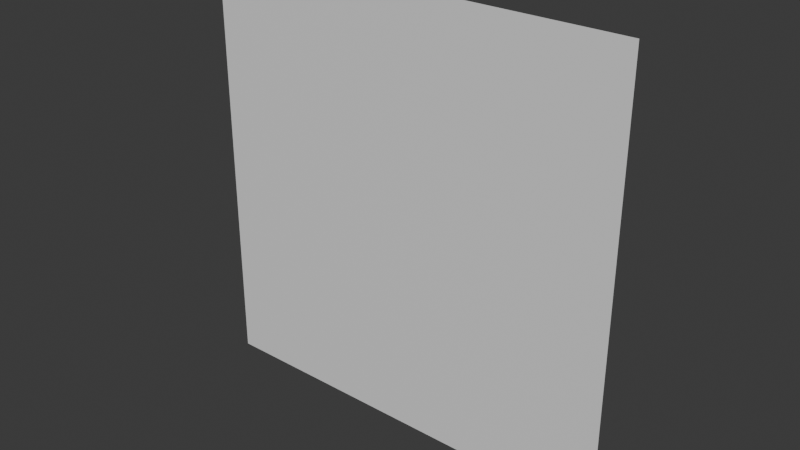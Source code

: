 # Source: Window.blend  (saved by Blender 4.0.36; exported with 4.5.12 LTS)
import bpy
from mathutils import Matrix  # noqa: F401  (used for matrix-valued properties, if any)

bpy.ops.wm.read_factory_settings(use_empty=True)
scene = bpy.context.scene
scene.name = 'Scene'

# ---- collections
col_collection = bpy.data.collections.new('Collection'); scene.collection.children.link(col_collection)

# ---- materials (node trees are filled in below, after node groups)
mat_material = bpy.data.materials.new('Material')
mat_material.alpha_threshold = 0.0
mat_material.use_transparent_shadow = False
mat_material.roughness = 0.5
mat_material.line_color = (0.0, 0.0, 0.0, 1.0)
mat_inner_mat = bpy.data.materials.new('Inner mat')
mat_inner_mat.use_transparent_shadow = False

# ---- material node trees
mat_material.use_nodes = True; mat_material.node_tree.nodes.clear()
_N = mat_material.node_tree.nodes; _L = mat_material.node_tree.links
n0 = _N.new('ShaderNodeOutputMaterial'); n0.name = 'Material Output'; n0.location = (300, 300)
n1 = _N.new('ShaderNodeBsdfPrincipled'); n1.name = 'Principled BSDF'; n1.location = (10, 300)
n1.inputs[3].default_value = 1.45
_L.new(n1.outputs[0], n0.inputs[0])
n0.is_active_output = True
mat_inner_mat.use_nodes = True; mat_inner_mat.node_tree.nodes.clear()
_N = mat_inner_mat.node_tree.nodes; _L = mat_inner_mat.node_tree.links
n0 = _N.new('ShaderNodeBsdfPrincipled'); n0.name = 'Principled BSDF'; n0.location = (10, 300)
n0.inputs[3].default_value = 1.45
n1 = _N.new('ShaderNodeOutputMaterial'); n1.name = 'Material Output'; n1.location = (300, 300)
_L.new(n0.outputs[0], n1.inputs[0])
n1.is_active_output = True

# ---- world
world_world = bpy.data.worlds.new('World'); scene.world = world_world
world_world.use_nodes = True; world_world.node_tree.nodes.clear()
_N = world_world.node_tree.nodes; _L = world_world.node_tree.links
n0 = _N.new('ShaderNodeOutputWorld'); n0.name = 'World Output'; n0.location = (300, 300)
n1 = _N.new('ShaderNodeBackground'); n1.name = 'Background'; n1.location = (10, 300)
n1.inputs[0].default_value = (0.05088, 0.05088, 0.05088, 1.0)
_L.new(n1.outputs[0], n0.inputs[0])
n0.is_active_output = True
world_world.color = (0.05088, 0.05088, 0.05088)
world_world.use_sun_shadow = False
world_world.sun_shadow_jitter_overblur = 0.0

# ---- meshes
me_plane = bpy.data.meshes.new('Plane')
me_plane.from_pydata([(-2.5, 1.093e-07, -2.5), (2.5, 1.093e-07, -2.5), (-2.5, -1.093e-07, 2.5), (2.5, -1.093e-07, 2.5), (-1.013, 4.428e-08, -1.594), (1.013, -4.428e-08, 0.4319), (1.013, 4.428e-08, -1.594), (-1.013, -4.428e-08, 0.4319)], [], [(5, 3, 2, 7), (2, 0, 1, 3, 5, 6, 4, 7)])
_uv = me_plane.uv_layers.new(name='UVMap')
_uv.uv.foreach_set('vector', [0.2974, 0.4136, 0.0, 0.0, 1.0, 0.0, 0.7026, 0.4136, 1.0, 0.0, 1.0, 1.0, 0.0, 1.0, 0.0, 0.0, 0.2974, 0.4136, 0.2974, 0.8188, 0.7026, 0.8188, 0.7026, 0.4136])
me_plane.materials.append(mat_material)
me_plane.update()
me_plane_002 = bpy.data.meshes.new('Plane.002')
me_plane_002.from_pydata([(-1.013, 4.428e-08, -1.594), (1.013, -4.428e-08, 0.4319), (1.013, 4.428e-08, -1.594), (-1.013, -4.428e-08, 0.4319), (-0.8465, 3.7e-08, -1.428), (0.8465, -3.7e-08, 0.2654), (0.8465, 3.7e-08, -1.428), (-0.8465, -3.7e-08, 0.2654)], [], [(2, 1, 5, 6), (1, 3, 7, 5), (3, 0, 4, 7), (0, 2, 6, 4)])
_uv = me_plane_002.uv_layers.new(name='UVMap')
_uv.uv.foreach_set('vector', [0.0, 1.0, 0.0, 0.0, 0.08219, 0.08219, 0.08219, 0.9178, 0.0, 0.0, 1.0, 0.0, 0.9178, 0.08219, 0.08219, 0.08219, 1.0, 0.0, 1.0, 1.0, 0.9178, 0.9178, 0.9178, 0.08219, 1.0, 1.0, 0.0, 1.0, 0.08219, 0.9178, 0.9178, 0.9178])
me_plane_002.materials.append(mat_inner_mat)
me_plane_002.update()
me_plane_001 = bpy.data.meshes.new('Plane.001')
me_plane_001.from_pydata([(-0.8465, 3.7e-08, -1.428), (0.8465, -3.7e-08, 0.2654), (0.8465, 3.7e-08, -1.428), (-0.8465, -3.7e-08, 0.2654)], [], [(3, 0, 2, 1)])
_uv = me_plane_001.uv_layers.new(name='UVMap')
_uv.uv.foreach_set('vector', [0.9178, 0.08219, 0.9178, 0.9178, 0.08219, 0.9178, 0.08219, 0.08219])
me_plane_001.materials.append(mat_inner_mat)
me_plane_001.update()

# ---- objects
ob_wall = bpy.data.objects.new('Wall', me_plane)
ob_wall_001 = bpy.data.objects.new('Wall.001', me_plane_002)
ob_wall_002 = bpy.data.objects.new('Wall.002', me_plane_001)

# ---- transforms, parenting, visibility, modifiers, constraints
ob_wall.location = (0.0, 0.0, 0.0)
ob_wall_001.location = (0.0, 0.0, 0.0)
ob_wall_002.location = (0.0, 0.0, 0.0)

# ---- collection membership
col_collection.objects.link(ob_wall)
col_collection.objects.link(ob_wall_001)
col_collection.objects.link(ob_wall_002)

# ---- scene / render settings (as saved in the file)
scene.frame_start = 1; scene.frame_end = 250; scene.frame_set(1)
scene.render.engine = 'BLENDER_EEVEE_NEXT'
scene.cycles.sampling_pattern = 'TABULATED_SOBOL'
bpy.context.view_layer.update()

# ---- added for rendering (the .blend has no active camera and no usable light): camera, sun
cam_auto = bpy.data.cameras.new('AutoCamera')
cam_auto.lens = 50.0
cam_auto.sensor_width = 36.0
cam_auto.clip_end = 1000.0
ob_auto_camera = bpy.data.objects.new('AutoCamera', cam_auto)
scene.collection.objects.link(ob_auto_camera)
ob_auto_camera.location = (6.54233, -7.85079, 5.23386)
ob_auto_camera.rotation_euler = (1.09748, -7.21219e-08, 0.694738)
scene.camera = ob_auto_camera
light_auto_sun = bpy.data.lights.new('AutoSun', 'SUN')
light_auto_sun.energy = 3.0
light_auto_sun.angle = 0.0523599
ob_auto_sun = bpy.data.objects.new('AutoSun', light_auto_sun)
scene.collection.objects.link(ob_auto_sun)
ob_auto_sun.rotation_euler = (0.872665, 0.174533, 0.523599)
bpy.context.view_layer.update()
